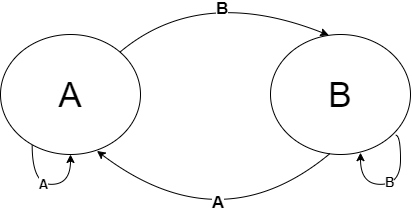

The diagram above was exported from draw.io. Its source (the exported page's mxGraphModel, read from the mxfile embedded in the PNG):
<mxGraphModel dx="995" dy="366" grid="1" gridSize="10" guides="1" tooltips="1" connect="1" arrows="1" fold="1" page="1" pageScale="1" pageWidth="827" pageHeight="1169" math="0" shadow="0">
  <root>
    <mxCell id="0" />
    <mxCell id="1" parent="0" />
    <mxCell id="Tf2cDfUSMEnAo-xIxalg-1" value="&lt;font style=&quot;font-size: 35px&quot;&gt;A&lt;/font&gt;" style="ellipse;whiteSpace=wrap;html=1;" vertex="1" parent="1">
      <mxGeometry x="220" y="140" width="140" height="120" as="geometry" />
    </mxCell>
    <mxCell id="Tf2cDfUSMEnAo-xIxalg-14" style="edgeStyle=orthogonalEdgeStyle;curved=1;rounded=0;orthogonalLoop=1;jettySize=auto;html=1;startArrow=classic;startFill=1;endArrow=none;endFill=0;entryX=0.891;entryY=0.842;entryDx=0;entryDy=0;entryPerimeter=0;exitX=0.644;exitY=0.987;exitDx=0;exitDy=0;exitPerimeter=0;" edge="1" parent="1" source="Tf2cDfUSMEnAo-xIxalg-2" target="Tf2cDfUSMEnAo-xIxalg-2">
      <mxGeometry relative="1" as="geometry">
        <mxPoint x="600" y="260" as="targetPoint" />
        <Array as="points">
          <mxPoint x="580" y="290" />
          <mxPoint x="620" y="290" />
          <mxPoint x="620" y="241" />
        </Array>
      </mxGeometry>
    </mxCell>
    <mxCell id="Tf2cDfUSMEnAo-xIxalg-16" value="&lt;b&gt;&lt;font style=&quot;font-size: 13px&quot;&gt;B&lt;/font&gt;&lt;/b&gt;" style="text;html=1;resizable=0;points=[];align=center;verticalAlign=middle;labelBackgroundColor=#ffffff;" vertex="1" connectable="0" parent="Tf2cDfUSMEnAo-xIxalg-14">
      <mxGeometry x="-0.0194" y="3" relative="1" as="geometry">
        <mxPoint as="offset" />
      </mxGeometry>
    </mxCell>
    <mxCell id="Tf2cDfUSMEnAo-xIxalg-2" value="&lt;font style=&quot;font-size: 35px&quot;&gt;B&lt;/font&gt;" style="ellipse;whiteSpace=wrap;html=1;" vertex="1" parent="1">
      <mxGeometry x="490" y="140" width="140" height="120" as="geometry" />
    </mxCell>
    <mxCell id="Tf2cDfUSMEnAo-xIxalg-5" value="" style="curved=1;endArrow=classic;html=1;exitX=1;exitY=0;exitDx=0;exitDy=0;entryX=0.416;entryY=0.006;entryDx=0;entryDy=0;entryPerimeter=0;" edge="1" parent="1" source="Tf2cDfUSMEnAo-xIxalg-1" target="Tf2cDfUSMEnAo-xIxalg-2">
      <mxGeometry width="50" height="50" relative="1" as="geometry">
        <mxPoint x="400" y="140" as="sourcePoint" />
        <mxPoint x="450" y="90" as="targetPoint" />
        <Array as="points">
          <mxPoint x="420" y="90" />
        </Array>
      </mxGeometry>
    </mxCell>
    <mxCell id="Tf2cDfUSMEnAo-xIxalg-7" value="&lt;b&gt;&lt;font style=&quot;font-size: 17px&quot;&gt;B&lt;/font&gt;&lt;/b&gt;" style="text;html=1;resizable=0;points=[];align=center;verticalAlign=middle;labelBackgroundColor=#ffffff;" vertex="1" connectable="0" parent="Tf2cDfUSMEnAo-xIxalg-5">
      <mxGeometry x="-0.135" y="-32" relative="1" as="geometry">
        <mxPoint x="33" y="-6" as="offset" />
      </mxGeometry>
    </mxCell>
    <mxCell id="Tf2cDfUSMEnAo-xIxalg-6" value="" style="curved=1;endArrow=none;html=1;exitX=0.689;exitY=0.97;exitDx=0;exitDy=0;entryX=0.424;entryY=0.993;entryDx=0;entryDy=0;entryPerimeter=0;endFill=0;startArrow=classic;startFill=1;exitPerimeter=0;" edge="1" parent="1" source="Tf2cDfUSMEnAo-xIxalg-1" target="Tf2cDfUSMEnAo-xIxalg-2">
      <mxGeometry width="50" height="50" relative="1" as="geometry">
        <mxPoint x="329.9974746830583" y="287.57359312880726" as="sourcePoint" />
        <mxPoint x="548.74" y="280.72" as="targetPoint" />
        <Array as="points">
          <mxPoint x="440" y="350" />
        </Array>
      </mxGeometry>
    </mxCell>
    <mxCell id="Tf2cDfUSMEnAo-xIxalg-10" value="&lt;b&gt;&lt;font style=&quot;font-size: 17px&quot;&gt;A&lt;/font&gt;&lt;/b&gt;" style="text;html=1;resizable=0;points=[];align=center;verticalAlign=middle;labelBackgroundColor=#ffffff;" vertex="1" connectable="0" parent="Tf2cDfUSMEnAo-xIxalg-6">
      <mxGeometry x="-0.1429" y="32" relative="1" as="geometry">
        <mxPoint as="offset" />
      </mxGeometry>
    </mxCell>
    <mxCell id="Tf2cDfUSMEnAo-xIxalg-13" style="edgeStyle=orthogonalEdgeStyle;curved=1;rounded=0;orthogonalLoop=1;jettySize=auto;html=1;startArrow=classic;startFill=1;endArrow=none;endFill=0;" edge="1" parent="1" source="Tf2cDfUSMEnAo-xIxalg-1">
      <mxGeometry relative="1" as="geometry">
        <mxPoint x="252" y="251" as="targetPoint" />
        <Array as="points">
          <mxPoint x="290" y="290" />
          <mxPoint x="252" y="290" />
        </Array>
      </mxGeometry>
    </mxCell>
    <mxCell id="Tf2cDfUSMEnAo-xIxalg-15" value="&lt;font style=&quot;font-size: 13px&quot;&gt;&lt;b&gt;A&lt;/b&gt;&lt;/font&gt;" style="text;html=1;resizable=0;points=[];align=center;verticalAlign=middle;labelBackgroundColor=#ffffff;" vertex="1" connectable="0" parent="Tf2cDfUSMEnAo-xIxalg-13">
      <mxGeometry x="0.0432" y="-1" relative="1" as="geometry">
        <mxPoint as="offset" />
      </mxGeometry>
    </mxCell>
  </root>
</mxGraphModel>